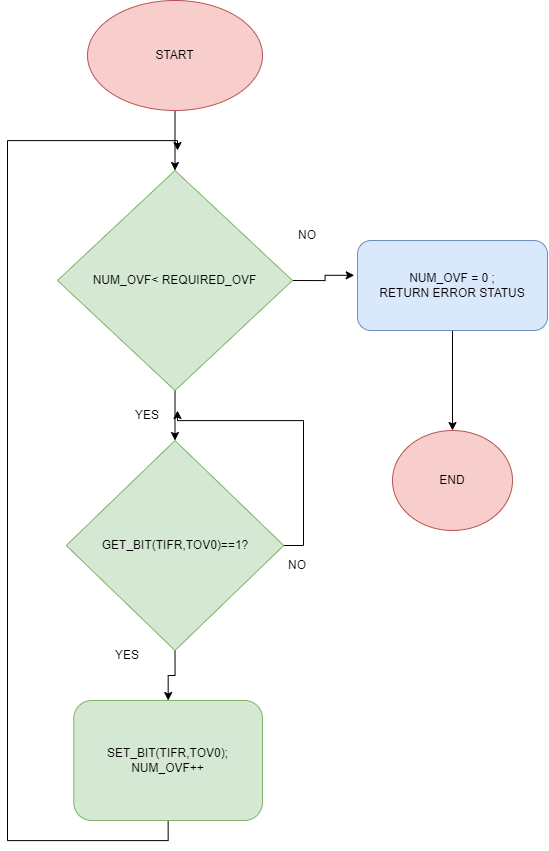

The diagram above was exported from draw.io. Its source (the exported page's mxGraphModel, read from the mxfile embedded in the PNG):
<mxGraphModel dx="1764" dy="3091" grid="1" gridSize="10" guides="1" tooltips="1" connect="1" arrows="1" fold="1" page="1" pageScale="1" pageWidth="827" pageHeight="1169" background="#ffffff" math="0" shadow="0">
  <root>
    <mxCell id="WIyWlLk6GJQsqaUBKTNV-0" />
    <mxCell id="WIyWlLk6GJQsqaUBKTNV-1" parent="WIyWlLk6GJQsqaUBKTNV-0" />
    <mxCell id="79B6Ge870B3Un0Eq7YE8-10" style="edgeStyle=orthogonalEdgeStyle;rounded=0;orthogonalLoop=1;jettySize=auto;html=1;entryX=0.5;entryY=0;entryDx=0;entryDy=0;" edge="1" parent="WIyWlLk6GJQsqaUBKTNV-1" source="79B6Ge870B3Un0Eq7YE8-1" target="79B6Ge870B3Un0Eq7YE8-2">
      <mxGeometry relative="1" as="geometry" />
    </mxCell>
    <mxCell id="79B6Ge870B3Un0Eq7YE8-1" value="START" style="ellipse;whiteSpace=wrap;html=1;fillColor=#f8cecc;strokeColor=#b85450;" vertex="1" parent="WIyWlLk6GJQsqaUBKTNV-1">
      <mxGeometry x="100" y="-1760" width="175" height="110" as="geometry" />
    </mxCell>
    <mxCell id="79B6Ge870B3Un0Eq7YE8-9" style="edgeStyle=orthogonalEdgeStyle;rounded=0;orthogonalLoop=1;jettySize=auto;html=1;exitX=0.5;exitY=1;exitDx=0;exitDy=0;entryX=0.5;entryY=0;entryDx=0;entryDy=0;" edge="1" parent="WIyWlLk6GJQsqaUBKTNV-1" source="79B6Ge870B3Un0Eq7YE8-2" target="79B6Ge870B3Un0Eq7YE8-4">
      <mxGeometry relative="1" as="geometry" />
    </mxCell>
    <mxCell id="79B6Ge870B3Un0Eq7YE8-14" style="edgeStyle=orthogonalEdgeStyle;rounded=0;orthogonalLoop=1;jettySize=auto;html=1;exitX=1;exitY=0.5;exitDx=0;exitDy=0;entryX=-0.017;entryY=0.387;entryDx=0;entryDy=0;entryPerimeter=0;" edge="1" parent="WIyWlLk6GJQsqaUBKTNV-1" source="79B6Ge870B3Un0Eq7YE8-2" target="79B6Ge870B3Un0Eq7YE8-13">
      <mxGeometry relative="1" as="geometry" />
    </mxCell>
    <mxCell id="79B6Ge870B3Un0Eq7YE8-2" value="NUM_OVF&amp;lt; REQUIRED_OVF" style="rhombus;whiteSpace=wrap;html=1;fillColor=#d5e8d4;strokeColor=#82b366;" vertex="1" parent="WIyWlLk6GJQsqaUBKTNV-1">
      <mxGeometry x="70" y="-1590" width="235" height="220" as="geometry" />
    </mxCell>
    <mxCell id="79B6Ge870B3Un0Eq7YE8-12" style="edgeStyle=orthogonalEdgeStyle;rounded=0;orthogonalLoop=1;jettySize=auto;html=1;exitX=0.5;exitY=1;exitDx=0;exitDy=0;" edge="1" parent="WIyWlLk6GJQsqaUBKTNV-1" source="79B6Ge870B3Un0Eq7YE8-4" target="79B6Ge870B3Un0Eq7YE8-5">
      <mxGeometry relative="1" as="geometry" />
    </mxCell>
    <mxCell id="79B6Ge870B3Un0Eq7YE8-15" style="edgeStyle=orthogonalEdgeStyle;rounded=0;orthogonalLoop=1;jettySize=auto;html=1;exitX=1;exitY=0.5;exitDx=0;exitDy=0;" edge="1" parent="WIyWlLk6GJQsqaUBKTNV-1" source="79B6Ge870B3Un0Eq7YE8-4">
      <mxGeometry relative="1" as="geometry">
        <mxPoint x="190" y="-1350" as="targetPoint" />
        <Array as="points">
          <mxPoint x="316" y="-1215" />
          <mxPoint x="316" y="-1340" />
          <mxPoint x="190" y="-1340" />
        </Array>
      </mxGeometry>
    </mxCell>
    <mxCell id="79B6Ge870B3Un0Eq7YE8-4" value="GET_BIT(TIFR,TOV0)==1?" style="rhombus;whiteSpace=wrap;html=1;fillColor=#d5e8d4;strokeColor=#82b366;" vertex="1" parent="WIyWlLk6GJQsqaUBKTNV-1">
      <mxGeometry x="78.75" y="-1320" width="217.5" height="210" as="geometry" />
    </mxCell>
    <mxCell id="79B6Ge870B3Un0Eq7YE8-11" style="edgeStyle=orthogonalEdgeStyle;rounded=0;orthogonalLoop=1;jettySize=auto;html=1;exitX=0.5;exitY=1;exitDx=0;exitDy=0;" edge="1" parent="WIyWlLk6GJQsqaUBKTNV-1" source="79B6Ge870B3Un0Eq7YE8-5">
      <mxGeometry relative="1" as="geometry">
        <mxPoint x="190" y="-1610" as="targetPoint" />
        <Array as="points">
          <mxPoint x="181" y="-920" />
          <mxPoint x="20" y="-920" />
          <mxPoint x="20" y="-1620" />
        </Array>
      </mxGeometry>
    </mxCell>
    <mxCell id="79B6Ge870B3Un0Eq7YE8-5" value="SET_BIT(TIFR,TOV0);&lt;br&gt;NUM_OVF++" style="rounded=1;whiteSpace=wrap;html=1;fillColor=#d5e8d4;strokeColor=#82b366;" vertex="1" parent="WIyWlLk6GJQsqaUBKTNV-1">
      <mxGeometry x="86.25" y="-1060" width="188.75" height="120" as="geometry" />
    </mxCell>
    <mxCell id="79B6Ge870B3Un0Eq7YE8-17" style="edgeStyle=orthogonalEdgeStyle;rounded=0;orthogonalLoop=1;jettySize=auto;html=1;entryX=0.5;entryY=0;entryDx=0;entryDy=0;" edge="1" parent="WIyWlLk6GJQsqaUBKTNV-1" source="79B6Ge870B3Un0Eq7YE8-13" target="79B6Ge870B3Un0Eq7YE8-16">
      <mxGeometry relative="1" as="geometry" />
    </mxCell>
    <mxCell id="79B6Ge870B3Un0Eq7YE8-13" value="NUM_OVF = 0 ;&lt;br&gt;RETURN ERROR STATUS" style="rounded=1;whiteSpace=wrap;html=1;fillColor=#dae8fc;strokeColor=#6c8ebf;" vertex="1" parent="WIyWlLk6GJQsqaUBKTNV-1">
      <mxGeometry x="370" y="-1520" width="190" height="90" as="geometry" />
    </mxCell>
    <mxCell id="79B6Ge870B3Un0Eq7YE8-16" value="END" style="ellipse;whiteSpace=wrap;html=1;fillColor=#f8cecc;strokeColor=#b85450;" vertex="1" parent="WIyWlLk6GJQsqaUBKTNV-1">
      <mxGeometry x="405" y="-1330" width="120" height="100" as="geometry" />
    </mxCell>
    <mxCell id="79B6Ge870B3Un0Eq7YE8-19" value="YES" style="text;html=1;strokeColor=none;fillColor=none;align=center;verticalAlign=middle;whiteSpace=wrap;rounded=0;" vertex="1" parent="WIyWlLk6GJQsqaUBKTNV-1">
      <mxGeometry x="130" y="-1360" width="60" height="30" as="geometry" />
    </mxCell>
    <mxCell id="79B6Ge870B3Un0Eq7YE8-20" value="YES" style="text;html=1;strokeColor=none;fillColor=none;align=center;verticalAlign=middle;whiteSpace=wrap;rounded=0;" vertex="1" parent="WIyWlLk6GJQsqaUBKTNV-1">
      <mxGeometry x="110" y="-1120" width="60" height="30" as="geometry" />
    </mxCell>
    <mxCell id="79B6Ge870B3Un0Eq7YE8-21" value="NO" style="text;html=1;strokeColor=none;fillColor=none;align=center;verticalAlign=middle;whiteSpace=wrap;rounded=0;" vertex="1" parent="WIyWlLk6GJQsqaUBKTNV-1">
      <mxGeometry x="290" y="-1540" width="60" height="30" as="geometry" />
    </mxCell>
    <mxCell id="79B6Ge870B3Un0Eq7YE8-22" value="NO" style="text;html=1;strokeColor=none;fillColor=none;align=center;verticalAlign=middle;whiteSpace=wrap;rounded=0;" vertex="1" parent="WIyWlLk6GJQsqaUBKTNV-1">
      <mxGeometry x="280" y="-1210" width="60" height="30" as="geometry" />
    </mxCell>
  </root>
</mxGraphModel>